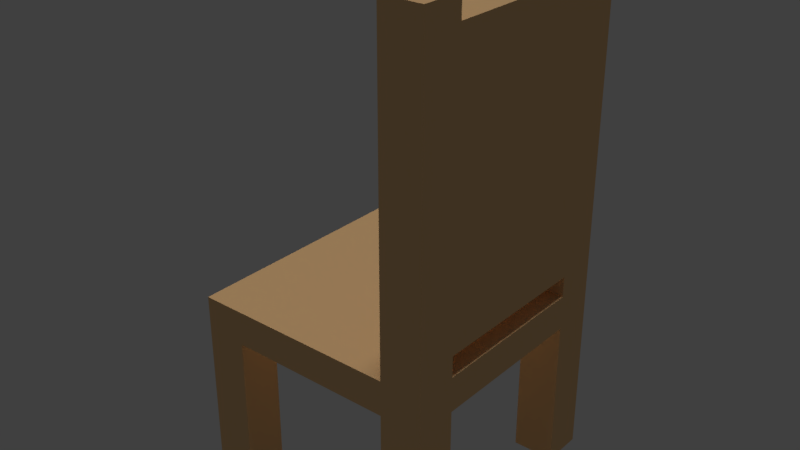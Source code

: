 # Source: chair_01_mockup_01.blend  (saved by Blender 2.78.0; exported with 4.5.12 LTS)
import bpy
from mathutils import Matrix  # noqa: F401  (used for matrix-valued properties, if any)

bpy.ops.wm.read_factory_settings(use_empty=True)
scene = bpy.context.scene
scene.name = 'Scene'

# ---- collections
col_collection_1 = bpy.data.collections.new('Collection 1'); scene.collection.children.link(col_collection_1)

# ---- materials (node trees are filled in below, after node groups)
mat_chair_01_material = bpy.data.materials.new('chair_01_material')
mat_chair_01_material.alpha_threshold = 0.0
mat_chair_01_material.use_transparent_shadow = False
mat_chair_01_material.diffuse_color = (0.8, 0.5048, 0.2438, 1.0)
mat_chair_01_material.roughness = 0.5
mat_chair_01_material.specular_intensity = 0.0

# ---- material node trees

# ---- world
world_world = bpy.data.worlds.new('World'); scene.world = world_world
world_world.color = (0.05088, 0.05088, 0.05088)
world_world.use_sun_shadow = False
world_world.sun_shadow_jitter_overblur = 0.0
world_world.cycles.sampling_method = 'MANUAL'

# ---- lights
light_hemi_001 = bpy.data.lights.new('Hemi.001', 'SUN')
light_hemi_001.transmission_factor = 0.0
light_hemi_001.angle = 0.1993
light_hemi_001.energy = 0.5
light_hemi_001.shadow_buffer_clip_start = 0.5
light_hemi_001.shadow_soft_size = 0.1
light_hemi_001.shadow_cascade_max_distance = 1000.0
light_hemi = bpy.data.lights.new('Hemi', 'SUN')
light_hemi.transmission_factor = 0.0
light_hemi.angle = 0.1993
light_hemi.energy = 1.0
light_hemi.shadow_buffer_clip_start = 0.5
light_hemi.shadow_soft_size = 0.1
light_hemi.shadow_cascade_max_distance = 1000.0

# ---- meshes
me_plane = bpy.data.meshes.new('Plane')
me_plane.from_pydata([(-0.2, -0.2, 0.0), (0.2, -0.2, 0.0), (-0.2, 0.2, 0.0), (0.2, 0.2, 0.0), (-0.2, -0.2, 0.3), (0.2, -0.2, 0.3), (-0.2, 0.2, 0.3), (0.2, 0.2, 0.3), (-0.2, 0.2, 0.2448), (0.2, 0.2, 0.2448), (0.2, -0.2, 0.2448), (-0.2, -0.2, 0.2448), (-0.1333, -0.2, 0.0), (0.1333, -0.2, 0.0), (0.1333, 0.2, 0.0), (-0.1333, 0.2, 0.0), (-0.1333, -0.2, 0.3), (0.1333, -0.2, 0.3), (0.1333, 0.2, 0.3), (-0.1333, 0.2, 0.3), (0.1333, -0.2, 0.2448), (-0.1333, -0.2, 0.2448), (-0.1333, 0.2, 0.2448), (0.1333, 0.2, 0.2448), (-0.2, 0.1333, 0.0), (-0.2, -0.1333, 0.0), (0.2, -0.1333, 0.0), (0.2, 0.1333, 0.0), (-0.2, 0.1333, 0.3), (-0.2, -0.1333, 0.3), (0.2, -0.1333, 0.3), (0.2, 0.1333, 0.3), (-0.2, -0.1333, 0.2448), (-0.2, 0.1333, 0.2448), (0.2, 0.1333, 0.2448), (0.2, -0.1333, 0.2448), (-0.1333, -0.1333, 0.3), (-0.1333, 0.1333, 0.3), (0.1333, -0.1333, 0.3), (0.1333, 0.1333, 0.3), (-0.1333, 0.1333, 0.0), (-0.1333, -0.1333, 0.0), (0.1333, 0.1333, 0.0), (0.1333, -0.1333, 0.0), (0.1333, -0.2, 0.8112), (0.2, -0.2, 0.8112), (0.2, 0.1333, 0.8112), (0.2, 0.2, 0.8112), (0.1333, 0.2, 0.8112), (0.1333, 0.1333, 0.8112), (0.2, -0.1333, 0.8112), (0.1333, -0.1333, 0.8112), (0.2, -0.2, 0.3333), (0.2, -0.2, 0.7779), (0.1333, -0.2, 0.7779), (0.1333, -0.2, 0.3333), (0.1333, -0.1333, 0.3333), (0.1333, -0.1333, 0.7779), (0.2, -0.1333, 0.7779), (0.2, -0.1333, 0.3333), (0.1333, 0.1333, 0.3333), (0.1333, 0.1333, 0.7779), (0.1333, 0.2, 0.7779), (0.1333, 0.2, 0.3333), (0.2, 0.2, 0.3333), (0.2, 0.2, 0.7779), (0.2, 0.1333, 0.7779), (0.2, 0.1333, 0.3333), (0.1333, -0.1333, 0.2448), (-0.1333, -0.1333, 0.2448), (-0.1333, 0.1333, 0.2448), (0.1333, 0.1333, 0.2448)], [], [(42, 14, 3, 27), (58, 57, 51, 50), (22, 8, 6, 19), (20, 10, 5, 17), (34, 9, 7, 31), (32, 11, 4, 29), (25, 0, 11, 32), (27, 3, 9, 34), (13, 1, 10, 20), (15, 2, 8, 22), (3, 14, 23, 9), (0, 12, 21, 11), (11, 21, 16, 4), (21, 20, 17, 16), (9, 23, 18, 7), (23, 22, 19, 18), (28, 37, 19, 6), (37, 39, 18, 19), (24, 2, 15, 40), (0, 25, 41, 12), (34, 35, 68, 71), (16, 17, 38, 36), (36, 38, 39, 37), (4, 16, 36, 29), (29, 36, 37, 28), (1, 26, 35, 10), (20, 21, 69, 68), (2, 24, 33, 8), (32, 33, 70, 69), (8, 33, 28, 6), (33, 32, 29, 28), (10, 35, 30, 5), (35, 34, 31, 30), (54, 53, 45, 44), (38, 30, 31, 39), (13, 43, 26, 1), (22, 23, 71, 70), (49, 46, 47, 48), (44, 45, 50, 51), (57, 54, 44, 51), (62, 61, 49, 48), (53, 58, 50, 45), (66, 65, 47, 46), (61, 66, 46, 49), (65, 62, 48, 47), (7, 18, 63, 64), (64, 63, 62, 65), (39, 31, 67, 60), (59, 67, 66, 58), (31, 7, 64, 67), (67, 64, 65, 66), (5, 30, 59, 52), (52, 59, 58, 53), (18, 39, 60, 63), (63, 60, 61, 62), (38, 17, 55, 56), (56, 55, 54, 57), (17, 5, 52, 55), (55, 52, 53, 54), (30, 38, 56, 59), (56, 60, 67, 59), (58, 66, 61, 57), (57, 61, 60, 56), (14, 42, 71, 23), (27, 34, 71, 42), (40, 70, 33, 24), (22, 70, 40, 15), (20, 68, 43, 13), (35, 26, 43, 68), (69, 41, 25, 32), (12, 41, 69, 21), (69, 70, 71, 68)])
_uv = me_plane.uv_layers.new(name='UVMap')
_uv.uv.foreach_set('vector', [0.4889, 0.898, 0.4444, 0.898, 0.4444, 0.8512, 0.4889, 0.8512, 0.6, 0.8512, 0.6, 0.898, 0.5778, 0.898, 0.5778, 0.8512, 0.3111, 0.398, 0.2667, 0.398, 0.2667, 0.3592, 0.3111, 0.3592, 0.04444, 0.398, 5.96e-08, 0.398, 3.974e-08, 0.3592, 0.04444, 0.3592, 0.5778, 0.398, 0.5333, 0.398, 0.5333, 0.3592, 0.5778, 0.3592, 0.8368, 0.2342, 0.8368, 0.2811, 0.8, 0.2811, 0.8, 0.2342, 1.0, 0.2342, 1.0, 0.2811, 0.8368, 0.2811, 0.8368, 0.2342, 0.5778, 0.5701, 0.5333, 0.5701, 0.5333, 0.398, 0.5778, 0.398, 0.04444, 0.5701, 7.947e-08, 0.5701, 5.96e-08, 0.398, 0.04444, 0.398, 0.3111, 0.5701, 0.2667, 0.5701, 0.2667, 0.398, 0.3111, 0.398, 0.5333, 0.5701, 0.4889, 0.5701, 0.4889, 0.398, 0.5333, 0.398, 0.2667, 0.5701, 0.2222, 0.5701, 0.2222, 0.398, 0.2667, 0.398, 0.2667, 0.398, 0.2222, 0.398, 0.2222, 0.3592, 0.2667, 0.3592, 0.2222, 0.398, 0.04444, 0.398, 0.04444, 0.3592, 0.2222, 0.3592, 0.5333, 0.398, 0.4889, 0.398, 0.4889, 0.3592, 0.5333, 0.3592, 0.4889, 0.398, 0.3111, 0.398, 0.3111, 0.3592, 0.4889, 0.3592, 0.4889, 0.8512, 0.4889, 0.8043, 0.5333, 0.8043, 0.5333, 0.8512, 0.4889, 0.8043, 0.4889, 0.6169, 0.5333, 0.6169, 0.5333, 0.8043, 0.3556, 0.898, 0.3111, 0.898, 0.3111, 0.8512, 0.3556, 0.8512, 0.3111, 0.898, 0.2667, 0.898, 0.2667, 0.8512, 0.3111, 0.8512, 0.5778, 0.5701, 0.7556, 0.5701, 0.7556, 0.6169, 0.5778, 0.6169, 0.2667, 0.8043, 0.2667, 0.6169, 0.3111, 0.6169, 0.3111, 0.8043, 0.3111, 0.8043, 0.3111, 0.6169, 0.4889, 0.6169, 0.4889, 0.8043, 0.2667, 0.8512, 0.2667, 0.8043, 0.3111, 0.8043, 0.3111, 0.8512, 0.3111, 0.8512, 0.3111, 0.8043, 0.4889, 0.8043, 0.4889, 0.8512, 0.8, 0.5701, 0.7556, 0.5701, 0.7556, 0.398, 0.8, 0.398, 0.8, 0.6169, 0.8, 0.8043, 0.7556, 0.8043, 0.7556, 0.6169, 1.0, 0.0, 1.0, 0.04685, 0.8368, 0.04685, 0.8368, 1.047e-08, 0.7556, 0.8512, 0.5778, 0.8512, 0.5778, 0.8043, 0.7556, 0.8043, 0.8368, 1.047e-08, 0.8368, 0.04685, 0.8, 0.04685, 0.8, 2.094e-08, 0.8368, 0.04685, 0.8368, 0.2342, 0.8, 0.2342, 0.8, 0.04685, 0.8, 0.398, 0.7556, 0.398, 0.7556, 0.3592, 0.8, 0.3592, 0.7556, 0.398, 0.5778, 0.398, 0.5778, 0.3592, 0.7556, 0.3592, 0.04444, 0.02342, 0.0, 0.02342, 0.0, 0.0, 0.04444, 0.0, 0.3111, 0.6169, 0.3111, 0.5701, 0.4889, 0.5701, 0.4889, 0.6169, 0.5333, 0.898, 0.4889, 0.898, 0.4889, 0.8512, 0.5333, 0.8512, 0.5333, 0.8043, 0.5333, 0.6169, 0.5778, 0.6169, 0.5778, 0.8043, 0.3556, 0.898, 0.3556, 0.8512, 0.4, 0.8512, 0.4, 0.898, 0.4, 0.898, 0.4, 0.8512, 0.4444, 0.8512, 0.4444, 0.898, 0.04444, 0.5935, 0.0, 0.5935, 0.0, 0.5701, 0.04444, 0.5701, 0.2667, 0.5935, 0.2222, 0.5935, 0.2222, 0.5701, 0.2667, 0.5701, 0.8, 0.02342, 0.7556, 0.02342, 0.7556, 8.377e-08, 0.8, 0.0, 0.5778, 0.02342, 0.5333, 0.02342, 0.5333, 1.675e-07, 0.5778, 8.377e-08, 0.6, 0.898, 0.6, 0.8512, 0.6222, 0.8512, 0.6222, 0.898, 0.5333, 0.02342, 0.4889, 0.02342, 0.4889, 0.0, 0.5333, 4.189e-08, 0.5333, 0.3592, 0.4889, 0.3592, 0.4889, 0.3358, 0.5333, 0.3358, 0.5333, 0.3358, 0.4889, 0.3358, 0.4889, 0.02342, 0.5333, 0.02342, 0.5333, 0.898, 0.5333, 0.8512, 0.5556, 0.8512, 0.5556, 0.898, 0.7556, 0.3358, 0.5778, 0.3358, 0.5778, 0.02342, 0.7556, 0.02342, 0.5778, 0.3592, 0.5333, 0.3592, 0.5333, 0.3358, 0.5778, 0.3358, 0.5778, 0.3358, 0.5333, 0.3358, 0.5333, 0.02342, 0.5778, 0.02342, 0.8, 0.3592, 0.7556, 0.3592, 0.7556, 0.3358, 0.8, 0.3358, 0.8, 0.3358, 0.7556, 0.3358, 0.7556, 0.02342, 0.8, 0.02342, 0.2667, 0.9293, 0.2222, 0.9293, 0.2222, 0.9059, 0.2667, 0.9059, 0.2667, 0.9059, 0.2222, 0.9059, 0.2222, 0.5935, 0.2667, 0.5935, 0.04444, 0.9293, 4.967e-08, 0.9293, 4.967e-08, 0.9059, 0.04444, 0.9059, 0.04444, 0.9059, 4.967e-08, 0.9059, 0.0, 0.5935, 0.04444, 0.5935, 0.04444, 0.3592, 3.974e-08, 0.3592, 3.974e-08, 0.3358, 0.04444, 0.3358, 0.04444, 0.3358, 3.974e-08, 0.3358, 0.0, 0.02342, 0.04444, 0.02342, 0.5778, 0.8512, 0.5778, 0.898, 0.5556, 0.898, 0.5556, 0.8512, 0.8444, 0.4685, 0.8444, 0.6559, 0.8, 0.6559, 0.8, 0.4685, 0.8, 0.4685, 0.8, 0.2811, 0.8444, 0.2811, 0.8444, 0.4685, 0.04444, 0.5935, 0.2222, 0.5935, 0.2222, 0.9059, 0.04444, 0.9059, 0.8444, 0.4532, 0.8889, 0.4532, 0.8889, 0.6252, 0.8444, 0.6252, 0.8, 1.0, 0.8, 0.8279, 0.8444, 0.8279, 0.8444, 1.0, 0.8, 0.8279, 0.8, 0.6559, 0.8444, 0.6559, 0.8444, 0.8279, 0.8889, 0.7973, 0.9333, 0.7973, 0.9333, 0.9693, 0.8889, 0.9693, 0.8889, 0.4532, 0.9333, 0.4532, 0.9333, 0.6252, 0.8889, 0.6252, 0.9333, 0.2811, 0.9333, 0.4532, 0.8889, 0.4532, 0.8889, 0.2811, 0.8889, 0.2811, 0.8889, 0.4532, 0.8444, 0.4532, 0.8444, 0.2811, 0.8889, 0.6252, 0.9333, 0.6252, 0.9333, 0.7973, 0.8889, 0.7973, 0.7556, 0.8043, 0.5778, 0.8043, 0.5778, 0.6169, 0.7556, 0.6169])
me_plane.materials.append(mat_chair_01_material)
me_plane.use_remesh_preserve_volume = False
me_plane.use_remesh_preserve_attributes = False
me_plane.use_mirror_vertex_groups = False
me_plane.update()

# ---- objects
ob_plane = bpy.data.objects.new('Plane', me_plane)
ob_bottom_light = bpy.data.objects.new('bottom_light', light_hemi_001)
ob_top_height = bpy.data.objects.new('top_height', light_hemi)

# ---- transforms, parenting, visibility, modifiers, constraints
ob_plane.location = (0.0, 0.0, 0.0)
ob_plane.lineart.crease_threshold = 0.0
ob_bottom_light.location = (0.0, 0.0, -100.0)
ob_bottom_light.rotation_euler = (0.0, 3.142, 0.0)
ob_bottom_light.hide_viewport = True
ob_bottom_light.hide_select = True
ob_bottom_light.lineart.crease_threshold = 0.0
ob_top_height.location = (0.0, 0.0, 100.0)
ob_top_height.hide_viewport = True
ob_top_height.hide_select = True
ob_top_height.lineart.crease_threshold = 0.0

# ---- collection membership
col_collection_1.objects.link(ob_plane)
col_collection_1.objects.link(ob_bottom_light)
col_collection_1.objects.link(ob_top_height)

# ---- scene / render settings (as saved in the file)
scene.frame_start = 1; scene.frame_end = 250; scene.frame_set(1)
scene.render.engine = 'BLENDER_EEVEE_NEXT'
scene.render.resolution_percentage = 50
scene.render.dither_intensity = 0.0
scene.cycles.use_denoising = False
scene.cycles.samples = 128
scene.cycles.sampling_pattern = 'TABULATED_SOBOL'
scene.cycles.light_sampling_threshold = 0.0
scene.cycles.use_adaptive_sampling = False
scene.cycles.use_light_tree = False
scene.cycles.blur_glossy = 0.0
scene.cycles.sample_clamp_indirect = 0.0
scene.view_settings.view_transform = 'Standard'
bpy.context.view_layer.update()

# ---- added for rendering (the .blend has no active camera): camera
cam_auto = bpy.data.cameras.new('AutoCamera')
cam_auto.lens = 50.0
cam_auto.sensor_width = 36.0
cam_auto.clip_end = 1000.0
ob_auto_camera = bpy.data.objects.new('AutoCamera', cam_auto)
scene.collection.objects.link(ob_auto_camera)
ob_auto_camera.location = (0.91502, -1.09802, 1.13762)
ob_auto_camera.rotation_euler = (1.09748, -7.21219e-08, 0.694738)
scene.camera = ob_auto_camera
bpy.context.view_layer.update()
